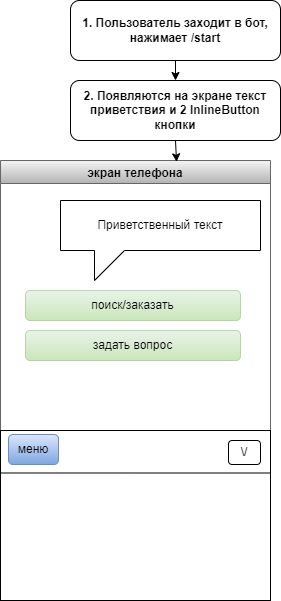

The diagram above was exported from draw.io. Its source (the exported page's mxGraphModel, read from the mxfile embedded in the PNG):
<mxGraphModel dx="1036" dy="606" grid="1" gridSize="4" guides="1" tooltips="1" connect="1" arrows="1" fold="1" page="1" pageScale="1" pageWidth="827" pageHeight="1169" math="0" shadow="0">
  <root>
    <mxCell id="WIyWlLk6GJQsqaUBKTNV-0" />
    <mxCell id="WIyWlLk6GJQsqaUBKTNV-1" parent="WIyWlLk6GJQsqaUBKTNV-0" />
    <mxCell id="qxq8ClxkGFcVq4Ig2xDk-6" value="&lt;b&gt;1. Пользователь заходит в бот, нажимает /start&lt;/b&gt;" style="rounded=1;whiteSpace=wrap;html=1;" parent="WIyWlLk6GJQsqaUBKTNV-1" vertex="1">
      <mxGeometry x="330" y="10" width="210" height="60" as="geometry" />
    </mxCell>
    <mxCell id="qxq8ClxkGFcVq4Ig2xDk-7" value="" style="endArrow=classic;html=1;rounded=0;exitX=0.5;exitY=1;exitDx=0;exitDy=0;" parent="WIyWlLk6GJQsqaUBKTNV-1" source="qxq8ClxkGFcVq4Ig2xDk-6" edge="1">
      <mxGeometry width="50" height="50" relative="1" as="geometry">
        <mxPoint x="390" y="240" as="sourcePoint" />
        <mxPoint x="435" y="90" as="targetPoint" />
      </mxGeometry>
    </mxCell>
    <mxCell id="qxq8ClxkGFcVq4Ig2xDk-8" value="&lt;b&gt;2. Появляются на экране текст приветствия и 2 InlineButton кнопки&lt;/b&gt;" style="rounded=1;whiteSpace=wrap;html=1;" parent="WIyWlLk6GJQsqaUBKTNV-1" vertex="1">
      <mxGeometry x="330" y="90" width="210" height="60" as="geometry" />
    </mxCell>
    <mxCell id="qxq8ClxkGFcVq4Ig2xDk-9" value="экран телефона" style="swimlane;fillColor=#f5f5f5;gradientColor=#b3b3b3;strokeColor=#666666;" parent="WIyWlLk6GJQsqaUBKTNV-1" vertex="1">
      <mxGeometry x="260" y="170" width="270" height="440" as="geometry" />
    </mxCell>
    <mxCell id="qxq8ClxkGFcVq4Ig2xDk-14" value="Приветственный текст" style="shape=callout;whiteSpace=wrap;html=1;perimeter=calloutPerimeter;base=30;size=30;position=0.17;position2=0.17;" parent="qxq8ClxkGFcVq4Ig2xDk-9" vertex="1">
      <mxGeometry x="60" y="40" width="200" height="80" as="geometry" />
    </mxCell>
    <mxCell id="qxq8ClxkGFcVq4Ig2xDk-15" value="поиск/заказать" style="rounded=1;whiteSpace=wrap;html=1;fillColor=#d5e8d4;gradientColor=#97d077;strokeColor=#82b366;opacity=50;" parent="qxq8ClxkGFcVq4Ig2xDk-9" vertex="1">
      <mxGeometry x="25" y="130" width="215" height="30" as="geometry" />
    </mxCell>
    <mxCell id="qxq8ClxkGFcVq4Ig2xDk-16" value="задать вопрос" style="rounded=1;whiteSpace=wrap;html=1;fillColor=#d5e8d4;gradientColor=#97d077;strokeColor=#82b366;opacity=50;" parent="qxq8ClxkGFcVq4Ig2xDk-9" vertex="1">
      <mxGeometry x="25" y="170" width="215" height="30" as="geometry" />
    </mxCell>
    <mxCell id="qxq8ClxkGFcVq4Ig2xDk-17" value="" style="rounded=0;whiteSpace=wrap;html=1;" parent="qxq8ClxkGFcVq4Ig2xDk-9" vertex="1">
      <mxGeometry y="270" width="270" height="170" as="geometry" />
    </mxCell>
    <mxCell id="qxq8ClxkGFcVq4Ig2xDk-18" value="" style="endArrow=none;html=1;rounded=0;exitX=0;exitY=0.25;exitDx=0;exitDy=0;entryX=1;entryY=0.25;entryDx=0;entryDy=0;" parent="qxq8ClxkGFcVq4Ig2xDk-9" source="qxq8ClxkGFcVq4Ig2xDk-17" target="qxq8ClxkGFcVq4Ig2xDk-17" edge="1">
      <mxGeometry width="50" height="50" relative="1" as="geometry">
        <mxPoint x="130" y="170" as="sourcePoint" />
        <mxPoint x="180" y="120" as="targetPoint" />
        <Array as="points" />
      </mxGeometry>
    </mxCell>
    <mxCell id="qxq8ClxkGFcVq4Ig2xDk-19" value="меню" style="rounded=1;whiteSpace=wrap;html=1;fillColor=#dae8fc;gradientColor=#7ea6e0;strokeColor=#6c8ebf;" parent="qxq8ClxkGFcVq4Ig2xDk-9" vertex="1">
      <mxGeometry x="8" y="274" width="50" height="30" as="geometry" />
    </mxCell>
    <mxCell id="qxq8ClxkGFcVq4Ig2xDk-20" value="\/" style="rounded=1;whiteSpace=wrap;html=1;" parent="qxq8ClxkGFcVq4Ig2xDk-9" vertex="1">
      <mxGeometry x="228" y="280" width="32" height="24" as="geometry" />
    </mxCell>
    <mxCell id="qxq8ClxkGFcVq4Ig2xDk-13" value="" style="endArrow=classic;html=1;rounded=0;exitX=0.5;exitY=1;exitDx=0;exitDy=0;entryX=0.652;entryY=0.003;entryDx=0;entryDy=0;entryPerimeter=0;" parent="WIyWlLk6GJQsqaUBKTNV-1" source="qxq8ClxkGFcVq4Ig2xDk-8" target="qxq8ClxkGFcVq4Ig2xDk-9" edge="1">
      <mxGeometry width="50" height="50" relative="1" as="geometry">
        <mxPoint x="390" y="340" as="sourcePoint" />
        <mxPoint x="440" y="290" as="targetPoint" />
      </mxGeometry>
    </mxCell>
  </root>
</mxGraphModel>